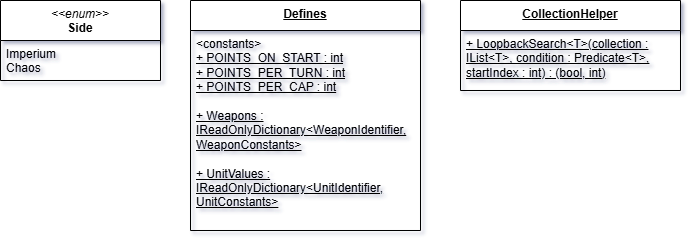

The diagram above was exported from draw.io. Its source (the exported page's mxGraphModel, read from the mxfile embedded in the PNG):
<mxGraphModel dx="1428" dy="849" grid="1" gridSize="10" guides="1" tooltips="1" connect="1" arrows="1" fold="1" page="1" pageScale="1" pageWidth="827" pageHeight="1169" background="none" math="0" shadow="0" adaptiveColors="auto">
  <root>
    <mxCell id="0" />
    <mxCell id="1" parent="0" />
    <mxCell id="ZdgvBXDEivwaKCfTBGac-1" value="&lt;div&gt;&lt;span style=&quot;font-weight: normal;&quot;&gt;&lt;i&gt;&amp;lt;&amp;lt;enum&amp;gt;&amp;gt;&lt;/i&gt;&lt;/span&gt;&lt;/div&gt;Side" style="swimlane;fontStyle=1;align=center;verticalAlign=top;childLayout=stackLayout;horizontal=1;startSize=40;horizontalStack=0;resizeParent=1;resizeParentMax=0;resizeLast=0;collapsible=1;marginBottom=0;whiteSpace=wrap;html=1;rounded=0;labelBackgroundColor=none;" parent="1" vertex="1">
      <mxGeometry x="80" y="240" width="160" height="80" as="geometry" />
    </mxCell>
    <mxCell id="ZdgvBXDEivwaKCfTBGac-2" value="Imperium&lt;div&gt;Chaos&lt;/div&gt;" style="text;strokeColor=none;fillColor=none;align=left;verticalAlign=top;spacingLeft=4;spacingRight=4;overflow=hidden;rotatable=0;points=[[0,0.5],[1,0.5]];portConstraint=eastwest;whiteSpace=wrap;html=1;rounded=0;labelBackgroundColor=none;" parent="ZdgvBXDEivwaKCfTBGac-1" vertex="1">
      <mxGeometry y="40" width="160" height="40" as="geometry" />
    </mxCell>
    <mxCell id="ZdgvBXDEivwaKCfTBGac-13" value="&lt;div&gt;&lt;span style=&quot;background-color: initial;&quot;&gt;&lt;u&gt;CollectionHelper&lt;/u&gt;&lt;/span&gt;&lt;br&gt;&lt;/div&gt;" style="swimlane;fontStyle=1;align=center;verticalAlign=top;childLayout=stackLayout;horizontal=1;startSize=30;horizontalStack=0;resizeParent=1;resizeParentMax=0;resizeLast=0;collapsible=1;marginBottom=0;whiteSpace=wrap;html=1;rounded=0;labelBackgroundColor=none;" parent="1" vertex="1">
      <mxGeometry x="540" y="240" width="220" height="90" as="geometry" />
    </mxCell>
    <mxCell id="ZdgvBXDEivwaKCfTBGac-16" value="&lt;u&gt;+ LoopbackSearch&amp;lt;T&amp;gt;(collection : IList&amp;lt;T&amp;gt;, condition : Predicate&amp;lt;T&amp;gt;,&lt;/u&gt;&lt;div&gt;&lt;u&gt;startIndex : int) : (bool, int)&lt;/u&gt;&lt;/div&gt;" style="text;strokeColor=none;fillColor=none;align=left;verticalAlign=top;spacingLeft=4;spacingRight=4;overflow=hidden;rotatable=0;points=[[0,0.5],[1,0.5]];portConstraint=eastwest;whiteSpace=wrap;html=1;rounded=0;labelBackgroundColor=none;" parent="ZdgvBXDEivwaKCfTBGac-13" vertex="1">
      <mxGeometry y="30" width="220" height="60" as="geometry" />
    </mxCell>
    <mxCell id="ZdgvBXDEivwaKCfTBGac-17" value="&lt;div&gt;&lt;span style=&quot;background-color: initial;&quot;&gt;&lt;u&gt;Defines&lt;/u&gt;&lt;/span&gt;&lt;br&gt;&lt;/div&gt;" style="swimlane;fontStyle=1;align=center;verticalAlign=top;childLayout=stackLayout;horizontal=1;startSize=30;horizontalStack=0;resizeParent=1;resizeParentMax=0;resizeLast=0;collapsible=1;marginBottom=0;whiteSpace=wrap;html=1;rounded=0;labelBackgroundColor=none;fillStyle=solid;" parent="1" vertex="1">
      <mxGeometry x="270" y="240" width="230" height="230" as="geometry" />
    </mxCell>
    <mxCell id="ZdgvBXDEivwaKCfTBGac-18" value="&amp;lt;constants&amp;gt;&lt;div&gt;&lt;u&gt;+ POINTS_ON_START : int&lt;/u&gt;&lt;/div&gt;&lt;div&gt;&lt;u&gt;+ POINTS_PER_TURN : int&lt;/u&gt;&lt;/div&gt;&lt;div&gt;&lt;u&gt;+ POINTS_PER_CAP : int&lt;/u&gt;&lt;/div&gt;&lt;div&gt;&lt;u&gt;&lt;br&gt;&lt;/u&gt;&lt;/div&gt;&lt;div&gt;&lt;u&gt;+ Weapons : IReadOnlyDictionary&amp;lt;WeaponIdentifier, WeaponConstants&amp;gt;&lt;/u&gt;&lt;/div&gt;&lt;div&gt;&lt;u&gt;&lt;br&gt;&lt;/u&gt;&lt;/div&gt;&lt;div&gt;&lt;u&gt;+ UnitValues : IReadOnlyDictionary&amp;lt;UnitIdentifier, UnitConstants&amp;gt;&lt;/u&gt;&lt;/div&gt;" style="text;strokeColor=none;fillColor=none;align=left;verticalAlign=top;spacingLeft=4;spacingRight=4;overflow=hidden;rotatable=0;points=[[0,0.5],[1,0.5]];portConstraint=eastwest;whiteSpace=wrap;html=1;rounded=0;labelBackgroundColor=none;" parent="ZdgvBXDEivwaKCfTBGac-17" vertex="1">
      <mxGeometry y="30" width="230" height="200" as="geometry" />
    </mxCell>
  </root>
</mxGraphModel>